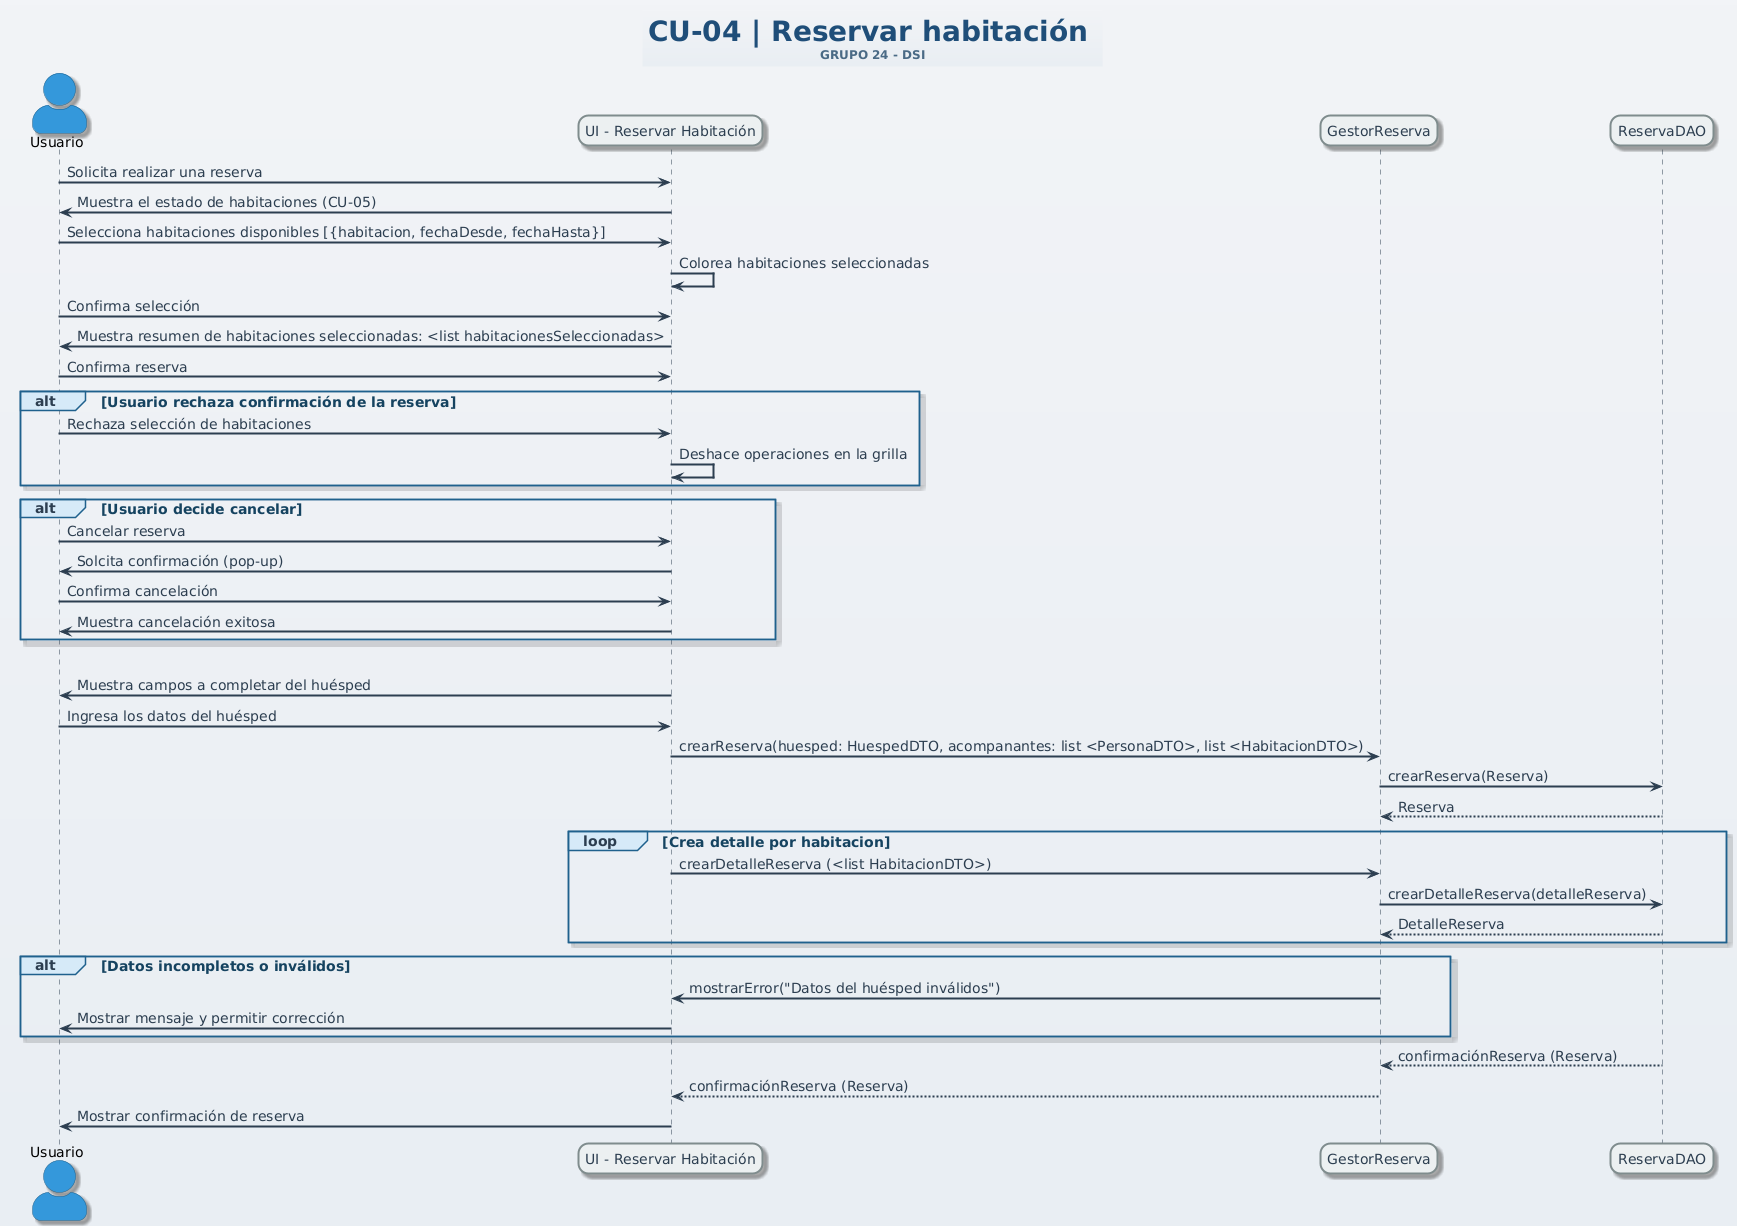

The diagram above was rendered by PlantUML. Its source (embedded in the PNG):
@startuml
title
<size:28><color:#1F4E79><b>CU-04 | Reservar habitación </b></color></size>
<size:12><color:#4A6A85>GRUPO 24 - DSI</color></size>
end title

skinparam backgroundColor #F2F4F7-#E9EEF3
skinparam shadowing true
skinparam defaultFontName Arial
skinparam defaultFontSize 14
skinparam defaultFontColor #2C3E50
skinparam actor {
  BackgroundColor #3498DB
  BorderColor #1F618D
  FontColor black
  Style awesome
}
skinparam participant {
  BackgroundColor #ECF0F1
  BorderColor #7F8C8D
  FontColor #2C3E50
  BorderThickness 2
  RoundCorner 20
}
skinparam sequence {
  LifeLineBorderColor #2C3E50
  LifeLineBackgroundColor #E8F6F3
  LifeLineBorderThickness 2
  ArrowColor #2C3E50
  ArrowThickness 2
}
skinparam sequenceGroup {
  BorderColor #1F618D
  BackgroundColor #D6EAF8
  FontColor #154360
  FontSize 14
}
'====================================='
actor Usuario
participant "UI - Reservar Habitación" as UI
participant "GestorReserva" as GestorReserva
participant "ReservaDAO" as ReservaDAO
Usuario -> UI : Solicita realizar una reserva
UI -> Usuario : Muestra el estado de habitaciones (CU-05)
Usuario -> UI : Selecciona habitaciones disponibles [{habitacion, fechaDesde, fechaHasta}]
UI -> UI : Colorea habitaciones seleccionadas
Usuario -> UI : Confirma selección
UI -> Usuario : Muestra resumen de habitaciones seleccionadas: <list habitacionesSeleccionadas>
Usuario -> UI : Confirma reserva
alt Usuario rechaza confirmación de la reserva
Usuario -> UI : Rechaza selección de habitaciones
UI -> UI : Deshace operaciones en la grilla
end
 
alt Usuario decide cancelar
  Usuario -> UI : Cancelar reserva
  UI -> Usuario : Solcita confirmación (pop-up)
  Usuario -> UI : Confirma cancelación
  UI -> Usuario : Muestra cancelación exitosa
end
 
loop Ingreso de datos hasta ser válidos
  UI -> Usuario: Muestra campos a completar del huésped
  Usuario -> UI: Ingresa los datos del huésped
  UI -> GestorReserva : crearReserva(huesped: HuespedDTO, acompanantes: list <PersonaDTO>, list <HabitacionDTO>)
  GestorReserva -> ReservaDAO : crearReserva(Reserva)
  ReservaDAO --> GestorReserva : Reserva
  loop Crea detalle por habitacion
  UI -> GestorReserva : crearDetalleReserva (<list HabitacionDTO>)
  GestorReserva -> ReservaDAO : crearDetalleReserva(detalleReserva)
  ReservaDAO --> GestorReserva : DetalleReserva
  end
        
  alt Datos incompletos o inválidos
    GestorReserva -> UI : mostrarError("Datos del huésped inválidos")
            UI -> Usuario : Mostrar mensaje y permitir corrección
        end
            ReservaDAO --> GestorReserva : confirmaciónReserva (Reserva)
            GestorReserva --> UI : confirmaciónReserva (Reserva)
            UI -> Usuario : Mostrar confirmación de reserva
@enduml